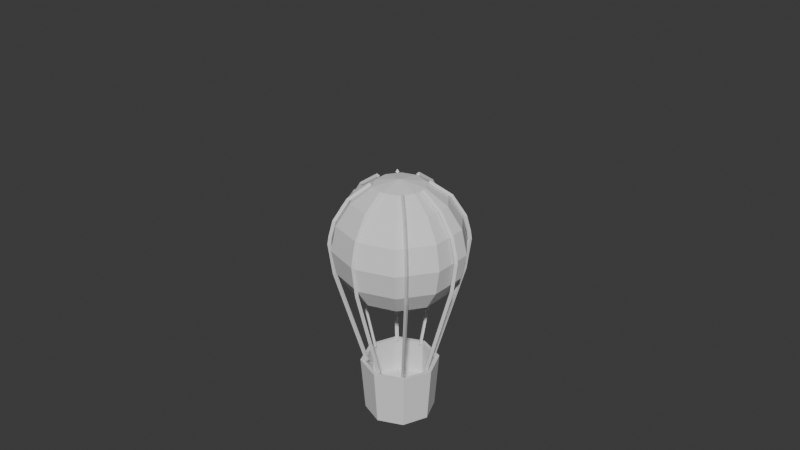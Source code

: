 # Source: blend.blend  (saved by Blender 4.0.36; exported with 4.5.12 LTS)
import bpy
from mathutils import Matrix  # noqa: F401  (used for matrix-valued properties, if any)

bpy.ops.wm.read_factory_settings(use_empty=True)
scene = bpy.context.scene
scene.name = 'Scene'

# ---- collections
col_collection = bpy.data.collections.new('Collection'); scene.collection.children.link(col_collection)

# ---- world
world_world = bpy.data.worlds.new('World'); scene.world = world_world
world_world.use_nodes = True; world_world.node_tree.nodes.clear()
_N = world_world.node_tree.nodes; _L = world_world.node_tree.links
n0 = _N.new('ShaderNodeOutputWorld'); n0.name = 'World Output'; n0.location = (300, 300)
n1 = _N.new('ShaderNodeBackground'); n1.name = 'Background'; n1.location = (10, 300)
n1.inputs[0].default_value = (0.05088, 0.05088, 0.05088, 1.0)
_L.new(n1.outputs[0], n0.inputs[0])
n0.is_active_output = True
world_world.color = (0.05088, 0.05088, 0.05088)
world_world.use_sun_shadow = False
world_world.sun_shadow_jitter_overblur = 0.0

# ---- meshes
me_sphere = bpy.data.meshes.new('Sphere')
me_sphere.from_pydata([(0.0, 0.7071, 0.7071), (0.2249, 0.3096, 0.9239), (0.4156, 0.5721, 0.7071), (0.543, 0.7474, 0.3827), (0.5878, 0.809, 0.0), (0.543, 0.7474, -0.3827), (0.4156, 0.5721, -0.7071), (0.2249, 0.3096, -0.9239), (0.364, 0.1183, 0.9239), (0.6725, 0.2185, 0.7071), (0.8787, 0.2855, 0.3827), (0.9511, 0.309, 0.0), (0.8787, 0.2855, -0.3827), (0.6725, 0.2185, -0.7071), (0.364, 0.1183, -0.9239), (0.364, -0.1183, 0.9239), (0.6725, -0.2185, 0.7071), (0.8787, -0.2855, 0.3827), (0.9511, -0.309, 0.0), (0.8787, -0.2855, -0.3827), (0.6725, -0.2185, -0.7071), (0.364, -0.1183, -0.9239), (0.2249, -0.3096, 0.9239), (0.4156, -0.5721, 0.7071), (0.543, -0.7474, 0.3827), (0.5878, -0.809, 0.0), (0.543, -0.7474, -0.3827), (0.4156, -0.5721, -0.7071), (0.2249, -0.3096, -0.9239), (4.47e-08, -0.3827, 0.9239), (0.0, -0.7071, 0.7071), (8.941e-08, -0.9239, 0.3827), (5.96e-08, -1.0, 0.0), (8.941e-08, -0.9239, -0.3827), (0.0, -0.7071, -0.7071), (4.47e-08, -0.3827, -0.9239), (-0.2249, -0.3096, 0.9239), (-0.4156, -0.5721, 0.7071), (-0.543, -0.7474, 0.3827), (-0.5878, -0.809, 0.0), (-0.543, -0.7474, -0.3827), (-0.4156, -0.5721, -0.7071), (-0.2249, -0.3096, -0.9239), (-0.364, -0.1183, 0.9239), (-0.6725, -0.2185, 0.7071), (-0.8787, -0.2855, 0.3827), (-0.9511, -0.309, 0.0), (-0.8787, -0.2855, -0.3827), (-0.6725, -0.2185, -0.7071), (-0.364, -0.1183, -0.9239), (0.0, 0.0, -1.0), (-0.364, 0.1183, 0.9239), (-0.6725, 0.2185, 0.7071), (-0.8787, 0.2855, 0.3827), (-0.9511, 0.309, 0.0), (-0.8787, 0.2855, -0.3827), (-0.6725, 0.2185, -0.7071), (-0.364, 0.1183, -0.9239), (0.0, 0.0, 1.0), (-0.2249, 0.3096, 0.9239), (-0.4156, 0.5721, 0.7071), (-0.543, 0.7474, 0.3827), (-0.5878, 0.809, 0.0), (-0.543, 0.7474, -0.3827), (-0.4156, 0.5721, -0.7071), (-0.2249, 0.3096, -0.9239), (-4.47e-08, 0.3827, 0.9239), (-1.192e-07, 0.9239, 0.3827), (-8.941e-08, 1.0, 0.0), (-1.192e-07, 0.9239, -0.3827), (2.98e-08, 0.7071, -0.7071), (-4.47e-08, 0.3827, -0.9239)], [], [(71, 70, 6, 7), (69, 68, 4, 5), (67, 0, 2, 3), (66, 58, 1), (50, 71, 7), (70, 69, 5, 6), (68, 67, 3, 4), (0, 66, 1, 2), (3, 2, 9, 10), (1, 58, 8), (50, 7, 14), (6, 5, 12, 13), (4, 3, 10, 11), (2, 1, 8, 9), (7, 6, 13, 14), (5, 4, 11, 12), (50, 14, 21), (13, 12, 19, 20), (11, 10, 17, 18), (9, 8, 15, 16), (14, 13, 20, 21), (12, 11, 18, 19), (10, 9, 16, 17), (8, 58, 15), (16, 15, 22, 23), (21, 20, 27, 28), (19, 18, 25, 26), (17, 16, 23, 24), (15, 58, 22), (50, 21, 28), (20, 19, 26, 27), (18, 17, 24, 25), (28, 27, 34, 35), (26, 25, 32, 33), (24, 23, 30, 31), (22, 58, 29), (50, 28, 35), (27, 26, 33, 34), (25, 24, 31, 32), (23, 22, 29, 30), (29, 58, 36), (50, 35, 42), (34, 33, 40, 41), (32, 31, 38, 39), (30, 29, 36, 37), (35, 34, 41, 42), (33, 32, 39, 40), (31, 30, 37, 38), (41, 40, 47, 48), (39, 38, 45, 46), (37, 36, 43, 44), (42, 41, 48, 49), (40, 39, 46, 47), (38, 37, 44, 45), (36, 58, 43), (50, 42, 49), (49, 48, 56, 57), (47, 46, 54, 55), (45, 44, 52, 53), (43, 58, 51), (50, 49, 57), (48, 47, 55, 56), (46, 45, 53, 54), (44, 43, 51, 52), (55, 54, 62, 63), (53, 52, 60, 61), (51, 58, 59), (50, 57, 65), (56, 55, 63, 64), (54, 53, 61, 62), (52, 51, 59, 60), (57, 56, 64, 65), (50, 65, 71), (64, 63, 69, 70), (62, 61, 67, 68), (60, 59, 66, 0), (65, 64, 70, 71), (63, 62, 68, 69), (61, 60, 0, 67), (59, 58, 66)])
_uv = me_sphere.uv_layers.new(name='UVMap')
_uv.uv.foreach_set('vector', [0.7, 0.125, 0.7, 0.25, 0.6, 0.25, 0.6, 0.125, 0.7, 0.375, 0.7, 0.5, 0.6, 0.5, 0.6, 0.375, 0.7, 0.625, 0.7, 0.75, 0.6, 0.75, 0.6, 0.625, 0.7, 0.875, 0.65, 1.0, 0.6, 0.875, 0.65, 0.0, 0.7, 0.125, 0.6, 0.125, 0.7, 0.25, 0.7, 0.375, 0.6, 0.375, 0.6, 0.25, 0.7, 0.5, 0.7, 0.625, 0.6, 0.625, 0.6, 0.5, 0.7, 0.75, 0.7, 0.875, 0.6, 0.875, 0.6, 0.75, 0.6, 0.625, 0.6, 0.75, 0.5, 0.75, 0.5, 0.625, 0.6, 0.875, 0.55, 1.0, 0.5, 0.875, 0.55, 0.0, 0.6, 0.125, 0.5, 0.125, 0.6, 0.25, 0.6, 0.375, 0.5, 0.375, 0.5, 0.25, 0.6, 0.5, 0.6, 0.625, 0.5, 0.625, 0.5, 0.5, 0.6, 0.75, 0.6, 0.875, 0.5, 0.875, 0.5, 0.75, 0.6, 0.125, 0.6, 0.25, 0.5, 0.25, 0.5, 0.125, 0.6, 0.375, 0.6, 0.5, 0.5, 0.5, 0.5, 0.375, 0.45, 0.0, 0.5, 0.125, 0.4, 0.125, 0.5, 0.25, 0.5, 0.375, 0.4, 0.375, 0.4, 0.25, 0.5, 0.5, 0.5, 0.625, 0.4, 0.625, 0.4, 0.5, 0.5, 0.75, 0.5, 0.875, 0.4, 0.875, 0.4, 0.75, 0.5, 0.125, 0.5, 0.25, 0.4, 0.25, 0.4, 0.125, 0.5, 0.375, 0.5, 0.5, 0.4, 0.5, 0.4, 0.375, 0.5, 0.625, 0.5, 0.75, 0.4, 0.75, 0.4, 0.625, 0.5, 0.875, 0.45, 1.0, 0.4, 0.875, 0.4, 0.75, 0.4, 0.875, 0.3, 0.875, 0.3, 0.75, 0.4, 0.125, 0.4, 0.25, 0.3, 0.25, 0.3, 0.125, 0.4, 0.375, 0.4, 0.5, 0.3, 0.5, 0.3, 0.375, 0.4, 0.625, 0.4, 0.75, 0.3, 0.75, 0.3, 0.625, 0.4, 0.875, 0.35, 1.0, 0.3, 0.875, 0.35, 0.0, 0.4, 0.125, 0.3, 0.125, 0.4, 0.25, 0.4, 0.375, 0.3, 0.375, 0.3, 0.25, 0.4, 0.5, 0.4, 0.625, 0.3, 0.625, 0.3, 0.5, 0.3, 0.125, 0.3, 0.25, 0.2, 0.25, 0.2, 0.125, 0.3, 0.375, 0.3, 0.5, 0.2, 0.5, 0.2, 0.375, 0.3, 0.625, 0.3, 0.75, 0.2, 0.75, 0.2, 0.625, 0.3, 0.875, 0.25, 1.0, 0.2, 0.875, 0.25, 0.0, 0.3, 0.125, 0.2, 0.125, 0.3, 0.25, 0.3, 0.375, 0.2, 0.375, 0.2, 0.25, 0.3, 0.5, 0.3, 0.625, 0.2, 0.625, 0.2, 0.5, 0.3, 0.75, 0.3, 0.875, 0.2, 0.875, 0.2, 0.75, 0.2, 0.875, 0.15, 1.0, 0.1, 0.875, 0.15, 0.0, 0.2, 0.125, 0.1, 0.125, 0.2, 0.25, 0.2, 0.375, 0.1, 0.375, 0.1, 0.25, 0.2, 0.5, 0.2, 0.625, 0.1, 0.625, 0.1, 0.5, 0.2, 0.75, 0.2, 0.875, 0.1, 0.875, 0.1, 0.75, 0.2, 0.125, 0.2, 0.25, 0.1, 0.25, 0.1, 0.125, 0.2, 0.375, 0.2, 0.5, 0.1, 0.5, 0.1, 0.375, 0.2, 0.625, 0.2, 0.75, 0.1, 0.75, 0.1, 0.625, 0.1, 0.25, 0.1, 0.375, 0.0, 0.375, 0.0, 0.25, 0.1, 0.5, 0.1, 0.625, 0.0, 0.625, 0.0, 0.5, 0.1, 0.75, 0.1, 0.875, 0.0, 0.875, 0.0, 0.75, 0.1, 0.125, 0.1, 0.25, 0.0, 0.25, 0.0, 0.125, 0.1, 0.375, 0.1, 0.5, 0.0, 0.5, 0.0, 0.375, 0.1, 0.625, 0.1, 0.75, 0.0, 0.75, 0.0, 0.625, 0.1, 0.875, 0.05, 1.0, 0.0, 0.875, 0.05, 0.0, 0.1, 0.125, 0.0, 0.125, 1.0, 0.125, 1.0, 0.25, 0.9, 0.25, 0.9, 0.125, 1.0, 0.375, 1.0, 0.5, 0.9, 0.5, 0.9, 0.375, 1.0, 0.625, 1.0, 0.75, 0.9, 0.75, 0.9, 0.625, 1.0, 0.875, 0.95, 1.0, 0.9, 0.875, 0.95, 0.0, 1.0, 0.125, 0.9, 0.125, 1.0, 0.25, 1.0, 0.375, 0.9, 0.375, 0.9, 0.25, 1.0, 0.5, 1.0, 0.625, 0.9, 0.625, 0.9, 0.5, 1.0, 0.75, 1.0, 0.875, 0.9, 0.875, 0.9, 0.75, 0.9, 0.375, 0.9, 0.5, 0.8, 0.5, 0.8, 0.375, 0.9, 0.625, 0.9, 0.75, 0.8, 0.75, 0.8, 0.625, 0.9, 0.875, 0.85, 1.0, 0.8, 0.875, 0.85, 0.0, 0.9, 0.125, 0.8, 0.125, 0.9, 0.25, 0.9, 0.375, 0.8, 0.375, 0.8, 0.25, 0.9, 0.5, 0.9, 0.625, 0.8, 0.625, 0.8, 0.5, 0.9, 0.75, 0.9, 0.875, 0.8, 0.875, 0.8, 0.75, 0.9, 0.125, 0.9, 0.25, 0.8, 0.25, 0.8, 0.125, 0.75, 0.0, 0.8, 0.125, 0.7, 0.125, 0.8, 0.25, 0.8, 0.375, 0.7, 0.375, 0.7, 0.25, 0.8, 0.5, 0.8, 0.625, 0.7, 0.625, 0.7, 0.5, 0.8, 0.75, 0.8, 0.875, 0.7, 0.875, 0.7, 0.75, 0.8, 0.125, 0.8, 0.25, 0.7, 0.25, 0.7, 0.125, 0.8, 0.375, 0.8, 0.5, 0.7, 0.5, 0.7, 0.375, 0.8, 0.625, 0.8, 0.75, 0.7, 0.75, 0.7, 0.625, 0.8, 0.875, 0.75, 1.0, 0.7, 0.875])
me_sphere.update()
me_cylinder = bpy.data.meshes.new('Cylinder')
me_cylinder.from_pydata([(-8.429e-08, 32.3, 0.5864), (-8.429e-08, 34.45, 1.0), (0.9239, 30.98, 0.5968), (0.9239, 33.07, 1.0), (8.429e-08, 30.39, 0.6015), (8.429e-08, 32.45, 1.0), (-0.9239, 30.98, 0.5968), (-0.9239, 33.07, 1.0), (0.9239, 32.49, 1.102), (-8.429e-08, 33.83, 1.111), (8.429e-08, 31.89, 1.098), (-0.9239, 32.49, 1.102), (0.9239, 30.4, 1.314), (-8.429e-08, 31.74, 1.323), (8.429e-08, 29.8, 1.31), (-0.9239, 30.4, 1.314), (0.9239, 23.7, 1.589), (-8.429e-08, 24.88, 1.607), (8.429e-08, 23.18, 1.581), (-0.9239, 23.7, 1.589), (0.9239, 13.2, 1.779), (-8.429e-08, 14.11, 1.806), (8.429e-08, 12.79, 1.767), (-0.9239, 13.2, 1.779), (-0.0002324, 17.51, -0.7097), (0.9237, 16.19, -0.6993), (-0.0002323, 15.6, -0.6947), (-0.9241, 16.19, -0.6993), (-8.429e-08, -32.3, 0.5864), (-8.429e-08, -34.45, 1.0), (0.9239, -30.98, 0.5968), (0.9239, -33.07, 1.0), (8.429e-08, -30.39, 0.6015), (8.429e-08, -32.45, 1.0), (-0.9239, -30.98, 0.5968), (-0.9239, -33.07, 1.0), (0.9239, -32.49, 1.102), (-8.429e-08, -33.83, 1.111), (8.429e-08, -31.89, 1.098), (-0.9239, -32.49, 1.102), (0.9239, -30.4, 1.314), (-8.429e-08, -31.74, 1.323), (8.429e-08, -29.8, 1.31), (-0.9239, -30.4, 1.314), (0.9239, -23.7, 1.589), (-8.429e-08, -24.88, 1.607), (8.429e-08, -23.18, 1.581), (-0.9239, -23.7, 1.589), (0.9239, -13.2, 1.779), (-8.429e-08, -14.11, 1.806), (8.429e-08, -12.79, 1.767), (-0.9239, -13.2, 1.779), (-0.0002324, -17.51, -0.7097), (0.9237, -16.19, -0.6993), (-0.0002323, -15.6, -0.6947), (-0.9241, -16.19, -0.6993)], [], [(0, 1, 3, 2), (2, 3, 5, 4), (3, 1, 9, 8), (4, 5, 7, 6), (6, 7, 1, 0), (4, 6, 27, 26), (11, 10, 14, 15), (7, 5, 10, 11), (1, 7, 11, 9), (5, 3, 8, 10), (12, 13, 17, 16), (8, 9, 13, 12), (9, 11, 15, 13), (10, 8, 12, 14), (19, 18, 22, 23), (13, 15, 19, 17), (14, 12, 16, 18), (15, 14, 18, 19), (20, 21, 23, 22), (16, 17, 21, 20), (17, 19, 23, 21), (18, 16, 20, 22), (24, 25, 26, 27), (6, 0, 24, 27), (2, 4, 26, 25), (0, 2, 25, 24), (28, 30, 31, 29), (30, 32, 33, 31), (31, 36, 37, 29), (32, 34, 35, 33), (34, 28, 29, 35), (32, 54, 55, 34), (39, 43, 42, 38), (35, 39, 38, 33), (29, 37, 39, 35), (33, 38, 36, 31), (40, 44, 45, 41), (36, 40, 41, 37), (37, 41, 43, 39), (38, 42, 40, 36), (47, 51, 50, 46), (41, 45, 47, 43), (42, 46, 44, 40), (43, 47, 46, 42), (48, 50, 51, 49), (44, 48, 49, 45), (45, 49, 51, 47), (46, 50, 48, 44), (52, 55, 54, 53), (34, 55, 52, 28), (30, 53, 54, 32), (28, 52, 53, 30)])
_uv = me_cylinder.uv_layers.new(name='UVMap')
_uv.uv.foreach_set('vector', [1.0, 0.5, 1.0, 1.0, 0.75, 1.0, 0.75, 0.5, 0.75, 0.5, 0.75, 1.0, 0.5, 1.0, 0.5, 0.5, 0.75, 1.0, 1.0, 1.0, 1.0, 1.0, 0.75, 1.0, 0.5, 0.5, 0.5, 1.0, 0.25, 1.0, 0.25, 0.5, 0.25, 0.5, 0.25, 1.0, 0.0, 1.0, 0.0, 0.5, 0.5, 0.5, 0.25, 0.5, 0.25, 0.5, 0.5, 0.5, 0.25, 1.0, 0.5, 1.0, 0.5, 1.0, 0.25, 1.0, 0.25, 1.0, 0.5, 1.0, 0.5, 1.0, 0.25, 1.0, 0.0, 1.0, 0.25, 1.0, 0.25, 1.0, 0.0, 1.0, 0.5, 1.0, 0.75, 1.0, 0.75, 1.0, 0.5, 1.0, 0.75, 1.0, 1.0, 1.0, 1.0, 1.0, 0.75, 1.0, 0.75, 1.0, 1.0, 1.0, 1.0, 1.0, 0.75, 1.0, 0.0, 1.0, 0.25, 1.0, 0.25, 1.0, 0.0, 1.0, 0.5, 1.0, 0.75, 1.0, 0.75, 1.0, 0.5, 1.0, 0.25, 1.0, 0.5, 1.0, 0.5, 1.0, 0.25, 1.0, 0.0, 1.0, 0.25, 1.0, 0.25, 1.0, 0.0, 1.0, 0.5, 1.0, 0.75, 1.0, 0.75, 1.0, 0.5, 1.0, 0.25, 1.0, 0.5, 1.0, 0.5, 1.0, 0.25, 1.0, 0.49, 0.25, 0.25, 0.49, 0.01, 0.25, 0.25, 0.01, 0.75, 1.0, 1.0, 1.0, 1.0, 1.0, 0.75, 1.0, 0.0, 1.0, 0.25, 1.0, 0.25, 1.0, 0.0, 1.0, 0.5, 1.0, 0.75, 1.0, 0.75, 1.0, 0.5, 1.0, 0.75, 0.49, 0.99, 0.25, 0.75, 0.01, 0.51, 0.25, 0.25, 0.5, 0.0, 0.5, 0.0, 0.5, 0.25, 0.5, 0.75, 0.5, 0.5, 0.5, 0.5, 0.5, 0.75, 0.5, 1.0, 0.5, 0.75, 0.5, 0.75, 0.5, 1.0, 0.5, 1.0, 0.5, 0.75, 0.5, 0.75, 1.0, 1.0, 1.0, 0.75, 0.5, 0.5, 0.5, 0.5, 1.0, 0.75, 1.0, 0.75, 1.0, 0.75, 1.0, 1.0, 1.0, 1.0, 1.0, 0.5, 0.5, 0.25, 0.5, 0.25, 1.0, 0.5, 1.0, 0.25, 0.5, 0.0, 0.5, 0.0, 1.0, 0.25, 1.0, 0.5, 0.5, 0.5, 0.5, 0.25, 0.5, 0.25, 0.5, 0.25, 1.0, 0.25, 1.0, 0.5, 1.0, 0.5, 1.0, 0.25, 1.0, 0.25, 1.0, 0.5, 1.0, 0.5, 1.0, 0.0, 1.0, 0.0, 1.0, 0.25, 1.0, 0.25, 1.0, 0.5, 1.0, 0.5, 1.0, 0.75, 1.0, 0.75, 1.0, 0.75, 1.0, 0.75, 1.0, 1.0, 1.0, 1.0, 1.0, 0.75, 1.0, 0.75, 1.0, 1.0, 1.0, 1.0, 1.0, 0.0, 1.0, 0.0, 1.0, 0.25, 1.0, 0.25, 1.0, 0.5, 1.0, 0.5, 1.0, 0.75, 1.0, 0.75, 1.0, 0.25, 1.0, 0.25, 1.0, 0.5, 1.0, 0.5, 1.0, 0.0, 1.0, 0.0, 1.0, 0.25, 1.0, 0.25, 1.0, 0.5, 1.0, 0.5, 1.0, 0.75, 1.0, 0.75, 1.0, 0.25, 1.0, 0.25, 1.0, 0.5, 1.0, 0.5, 1.0, 0.49, 0.25, 0.25, 0.01, 0.01, 0.25, 0.25, 0.49, 0.75, 1.0, 0.75, 1.0, 1.0, 1.0, 1.0, 1.0, 0.0, 1.0, 0.0, 1.0, 0.25, 1.0, 0.25, 1.0, 0.5, 1.0, 0.5, 1.0, 0.75, 1.0, 0.75, 1.0, 0.75, 0.49, 0.51, 0.25, 0.75, 0.01, 0.99, 0.25, 0.25, 0.5, 0.25, 0.5, 0.0, 0.5, 0.0, 0.5, 0.75, 0.5, 0.75, 0.5, 0.5, 0.5, 0.5, 0.5, 1.0, 0.5, 1.0, 0.5, 0.75, 0.5, 0.75, 0.5])
me_cylinder.update()
me_circle_001 = bpy.data.meshes.new('Circle.001')
me_circle_001.from_pydata([(0.0, 1.0, -0.7814), (-0.7071, 0.7071, -0.7814), (-1.0, 0.0, -0.7814), (-0.7071, -0.7071, -0.7814), (0.0, -1.0, -0.7814), (0.7071, -0.7071, -0.7814), (1.0, 0.0, -0.7814), (0.7071, 0.7071, -0.7814), (-0.7166, 0.7166, 0.8275), (9.08e-10, 1.013, 0.8275), (-1.013, 0.0, 0.8275), (-0.7166, -0.7166, 0.8275), (9.08e-10, -1.013, 0.8275), (0.7166, -0.7166, 0.8275), (1.013, 0.0, 0.8275), (0.7166, 0.7166, 0.8275), (-0.7933, 0.7933, 0.8275), (9.08e-10, 1.122, 0.8275), (-1.122, 0.0, 0.8275), (-0.7933, -0.7933, 0.8275), (9.08e-10, -1.122, 0.8275), (0.7933, -0.7933, 0.8275), (1.122, 0.0, 0.8275), (0.7933, 0.7933, 0.8275), (-0.7166, 0.7166, -0.2283), (6.324e-09, 1.013, -0.2283), (-1.013, 0.0, -0.2283), (-0.7166, -0.7166, -0.2283), (6.324e-09, -1.013, -0.2283), (0.7166, -0.7166, -0.2283), (1.013, 0.0, -0.2283), (0.7166, 0.7166, -0.2283)], [], [(1, 0, 7, 6, 5, 4, 3, 2), (9, 8, 24, 25), (7, 0, 17, 23), (5, 6, 22, 21), (3, 4, 20, 19), (1, 2, 18, 16), (6, 7, 23, 22), (4, 5, 21, 20), (2, 3, 19, 18), (0, 1, 16, 17), (8, 9, 17, 16), (10, 8, 16, 18), (11, 10, 18, 19), (12, 11, 19, 20), (13, 12, 20, 21), (14, 13, 21, 22), (15, 14, 22, 23), (9, 15, 23, 17), (24, 26, 27, 28, 29, 30, 31, 25), (15, 9, 25, 31), (13, 14, 30, 29), (11, 12, 28, 27), (8, 10, 26, 24), (14, 15, 31, 30), (12, 13, 29, 28), (10, 11, 27, 26)])
_uv = me_circle_001.uv_layers.new(name='UVMap')
_uv.uv.foreach_set('vector', [0.0, 0.0, 0.0, 0.0, 0.0, 0.0, 0.0, 0.0, 0.0, 0.0, 0.0, 0.0, 0.0, 0.0, 0.0, 0.0, 0.0, 0.0, 0.0, 0.0, 0.0, 0.0, 0.0, 0.0, 0.0, 0.0, 0.0, 0.0, 0.0, 0.0, 0.0, 0.0, 0.0, 0.0, 0.0, 0.0, 0.0, 0.0, 0.0, 0.0, 0.0, 0.0, 0.0, 0.0, 0.0, 0.0, 0.0, 0.0, 0.0, 0.0, 0.0, 0.0, 0.0, 0.0, 0.0, 0.0, 0.0, 0.0, 0.0, 0.0, 0.0, 0.0, 0.0, 0.0, 0.0, 0.0, 0.0, 0.0, 0.0, 0.0, 0.0, 0.0, 0.0, 0.0, 0.0, 0.0, 0.0, 0.0, 0.0, 0.0, 0.0, 0.0, 0.0, 0.0, 0.0, 0.0, 0.0, 0.0, 0.0, 0.0, 0.0, 0.0, 0.0, 0.0, 0.0, 0.0, 0.0, 0.0, 0.0, 0.0, 0.0, 0.0, 0.0, 0.0, 0.0, 0.0, 0.0, 0.0, 0.0, 0.0, 0.0, 0.0, 0.0, 0.0, 0.0, 0.0, 0.0, 0.0, 0.0, 0.0, 0.0, 0.0, 0.0, 0.0, 0.0, 0.0, 0.0, 0.0, 0.0, 0.0, 0.0, 0.0, 0.0, 0.0, 0.0, 0.0, 0.0, 0.0, 0.0, 0.0, 0.0, 0.0, 0.0, 0.0, 0.0, 0.0, 0.0, 0.0, 0.0, 0.0, 0.0, 0.0, 0.0, 0.0, 0.0, 0.0, 0.0, 0.0, 0.0, 0.0, 0.0, 0.0, 0.0, 0.0, 0.0, 0.0, 0.0, 0.0, 0.0, 0.0, 0.0, 0.0, 0.0, 0.0, 0.0, 0.0, 0.0, 0.0, 0.0, 0.0, 0.0, 0.0, 0.0, 0.0, 0.0, 0.0, 0.0, 0.0, 0.0, 0.0, 0.0, 0.0, 0.0, 0.0, 0.0, 0.0, 0.0, 0.0, 0.0, 0.0, 0.0, 0.0, 0.0, 0.0, 0.0, 0.0, 0.0, 0.0, 0.0, 0.0, 0.0, 0.0, 0.0, 0.0, 0.0, 0.0, 0.0, 0.0, 0.0, 0.0, 0.0, 0.0, 0.0, 0.0])
me_circle_001.update()
me_cylinder_001 = bpy.data.meshes.new('Cylinder.001')
me_cylinder_001.from_pydata([(-8.429e-08, 32.3, 0.5864), (-8.429e-08, 34.45, 1.0), (0.9239, 30.98, 0.5968), (0.9239, 33.07, 1.0), (8.429e-08, 30.39, 0.6015), (8.429e-08, 32.45, 1.0), (-0.9239, 30.98, 0.5968), (-0.9239, 33.07, 1.0), (0.9239, 32.49, 1.102), (-8.429e-08, 33.83, 1.111), (8.429e-08, 31.89, 1.098), (-0.9239, 32.49, 1.102), (0.9239, 30.4, 1.314), (-8.429e-08, 31.74, 1.323), (8.429e-08, 29.8, 1.31), (-0.9239, 30.4, 1.314), (0.9239, 23.7, 1.589), (-8.429e-08, 24.88, 1.607), (8.429e-08, 23.18, 1.581), (-0.9239, 23.7, 1.589), (0.9239, 13.2, 1.779), (-8.429e-08, 14.11, 1.806), (8.429e-08, 12.79, 1.767), (-0.9239, 13.2, 1.779), (-0.0002324, 17.51, -0.7097), (0.9237, 16.19, -0.6993), (-0.0002323, 15.6, -0.6947), (-0.9241, 16.19, -0.6993), (-8.429e-08, -32.3, 0.5864), (-8.429e-08, -34.45, 1.0), (0.9239, -30.98, 0.5968), (0.9239, -33.07, 1.0), (8.429e-08, -30.39, 0.6015), (8.429e-08, -32.45, 1.0), (-0.9239, -30.98, 0.5968), (-0.9239, -33.07, 1.0), (0.9239, -32.49, 1.102), (-8.429e-08, -33.83, 1.111), (8.429e-08, -31.89, 1.098), (-0.9239, -32.49, 1.102), (0.9239, -30.4, 1.314), (-8.429e-08, -31.74, 1.323), (8.429e-08, -29.8, 1.31), (-0.9239, -30.4, 1.314), (0.9239, -23.7, 1.589), (-8.429e-08, -24.88, 1.607), (8.429e-08, -23.18, 1.581), (-0.9239, -23.7, 1.589), (0.9239, -13.2, 1.779), (-8.429e-08, -14.11, 1.806), (8.429e-08, -12.79, 1.767), (-0.9239, -13.2, 1.779), (-0.0002324, -17.51, -0.7097), (0.9237, -16.19, -0.6993), (-0.0002323, -15.6, -0.6947), (-0.9241, -16.19, -0.6993)], [], [(0, 1, 3, 2), (2, 3, 5, 4), (3, 1, 9, 8), (4, 5, 7, 6), (6, 7, 1, 0), (4, 6, 27, 26), (11, 10, 14, 15), (7, 5, 10, 11), (1, 7, 11, 9), (5, 3, 8, 10), (12, 13, 17, 16), (8, 9, 13, 12), (9, 11, 15, 13), (10, 8, 12, 14), (19, 18, 22, 23), (13, 15, 19, 17), (14, 12, 16, 18), (15, 14, 18, 19), (20, 21, 23, 22), (16, 17, 21, 20), (17, 19, 23, 21), (18, 16, 20, 22), (24, 25, 26, 27), (6, 0, 24, 27), (2, 4, 26, 25), (0, 2, 25, 24), (28, 30, 31, 29), (30, 32, 33, 31), (31, 36, 37, 29), (32, 34, 35, 33), (34, 28, 29, 35), (32, 54, 55, 34), (39, 43, 42, 38), (35, 39, 38, 33), (29, 37, 39, 35), (33, 38, 36, 31), (40, 44, 45, 41), (36, 40, 41, 37), (37, 41, 43, 39), (38, 42, 40, 36), (47, 51, 50, 46), (41, 45, 47, 43), (42, 46, 44, 40), (43, 47, 46, 42), (48, 50, 51, 49), (44, 48, 49, 45), (45, 49, 51, 47), (46, 50, 48, 44), (52, 55, 54, 53), (34, 55, 52, 28), (30, 53, 54, 32), (28, 52, 53, 30)])
_uv = me_cylinder_001.uv_layers.new(name='UVMap')
_uv.uv.foreach_set('vector', [1.0, 0.5, 1.0, 1.0, 0.75, 1.0, 0.75, 0.5, 0.75, 0.5, 0.75, 1.0, 0.5, 1.0, 0.5, 0.5, 0.75, 1.0, 1.0, 1.0, 1.0, 1.0, 0.75, 1.0, 0.5, 0.5, 0.5, 1.0, 0.25, 1.0, 0.25, 0.5, 0.25, 0.5, 0.25, 1.0, 0.0, 1.0, 0.0, 0.5, 0.5, 0.5, 0.25, 0.5, 0.25, 0.5, 0.5, 0.5, 0.25, 1.0, 0.5, 1.0, 0.5, 1.0, 0.25, 1.0, 0.25, 1.0, 0.5, 1.0, 0.5, 1.0, 0.25, 1.0, 0.0, 1.0, 0.25, 1.0, 0.25, 1.0, 0.0, 1.0, 0.5, 1.0, 0.75, 1.0, 0.75, 1.0, 0.5, 1.0, 0.75, 1.0, 1.0, 1.0, 1.0, 1.0, 0.75, 1.0, 0.75, 1.0, 1.0, 1.0, 1.0, 1.0, 0.75, 1.0, 0.0, 1.0, 0.25, 1.0, 0.25, 1.0, 0.0, 1.0, 0.5, 1.0, 0.75, 1.0, 0.75, 1.0, 0.5, 1.0, 0.25, 1.0, 0.5, 1.0, 0.5, 1.0, 0.25, 1.0, 0.0, 1.0, 0.25, 1.0, 0.25, 1.0, 0.0, 1.0, 0.5, 1.0, 0.75, 1.0, 0.75, 1.0, 0.5, 1.0, 0.25, 1.0, 0.5, 1.0, 0.5, 1.0, 0.25, 1.0, 0.49, 0.25, 0.25, 0.49, 0.01, 0.25, 0.25, 0.01, 0.75, 1.0, 1.0, 1.0, 1.0, 1.0, 0.75, 1.0, 0.0, 1.0, 0.25, 1.0, 0.25, 1.0, 0.0, 1.0, 0.5, 1.0, 0.75, 1.0, 0.75, 1.0, 0.5, 1.0, 0.75, 0.49, 0.99, 0.25, 0.75, 0.01, 0.51, 0.25, 0.25, 0.5, 0.0, 0.5, 0.0, 0.5, 0.25, 0.5, 0.75, 0.5, 0.5, 0.5, 0.5, 0.5, 0.75, 0.5, 1.0, 0.5, 0.75, 0.5, 0.75, 0.5, 1.0, 0.5, 1.0, 0.5, 0.75, 0.5, 0.75, 1.0, 1.0, 1.0, 0.75, 0.5, 0.5, 0.5, 0.5, 1.0, 0.75, 1.0, 0.75, 1.0, 0.75, 1.0, 1.0, 1.0, 1.0, 1.0, 0.5, 0.5, 0.25, 0.5, 0.25, 1.0, 0.5, 1.0, 0.25, 0.5, 0.0, 0.5, 0.0, 1.0, 0.25, 1.0, 0.5, 0.5, 0.5, 0.5, 0.25, 0.5, 0.25, 0.5, 0.25, 1.0, 0.25, 1.0, 0.5, 1.0, 0.5, 1.0, 0.25, 1.0, 0.25, 1.0, 0.5, 1.0, 0.5, 1.0, 0.0, 1.0, 0.0, 1.0, 0.25, 1.0, 0.25, 1.0, 0.5, 1.0, 0.5, 1.0, 0.75, 1.0, 0.75, 1.0, 0.75, 1.0, 0.75, 1.0, 1.0, 1.0, 1.0, 1.0, 0.75, 1.0, 0.75, 1.0, 1.0, 1.0, 1.0, 1.0, 0.0, 1.0, 0.0, 1.0, 0.25, 1.0, 0.25, 1.0, 0.5, 1.0, 0.5, 1.0, 0.75, 1.0, 0.75, 1.0, 0.25, 1.0, 0.25, 1.0, 0.5, 1.0, 0.5, 1.0, 0.0, 1.0, 0.0, 1.0, 0.25, 1.0, 0.25, 1.0, 0.5, 1.0, 0.5, 1.0, 0.75, 1.0, 0.75, 1.0, 0.25, 1.0, 0.25, 1.0, 0.5, 1.0, 0.5, 1.0, 0.49, 0.25, 0.25, 0.01, 0.01, 0.25, 0.25, 0.49, 0.75, 1.0, 0.75, 1.0, 1.0, 1.0, 1.0, 1.0, 0.0, 1.0, 0.0, 1.0, 0.25, 1.0, 0.25, 1.0, 0.5, 1.0, 0.5, 1.0, 0.75, 1.0, 0.75, 1.0, 0.75, 0.49, 0.51, 0.25, 0.75, 0.01, 0.99, 0.25, 0.25, 0.5, 0.25, 0.5, 0.0, 0.5, 0.0, 0.5, 0.75, 0.5, 0.75, 0.5, 0.5, 0.5, 0.5, 0.5, 1.0, 0.5, 1.0, 0.5, 0.75, 0.5, 0.75, 0.5])
me_cylinder_001.update()
me_cylinder_002 = bpy.data.meshes.new('Cylinder.002')
me_cylinder_002.from_pydata([(-8.429e-08, 32.3, 0.5864), (-8.429e-08, 34.45, 1.0), (0.9239, 30.98, 0.5968), (0.9239, 33.07, 1.0), (8.429e-08, 30.39, 0.6015), (8.429e-08, 32.45, 1.0), (-0.9239, 30.98, 0.5968), (-0.9239, 33.07, 1.0), (0.9239, 32.49, 1.102), (-8.429e-08, 33.83, 1.111), (8.429e-08, 31.89, 1.098), (-0.9239, 32.49, 1.102), (0.9239, 30.4, 1.314), (-8.429e-08, 31.74, 1.323), (8.429e-08, 29.8, 1.31), (-0.9239, 30.4, 1.314), (0.9239, 23.7, 1.589), (-8.429e-08, 24.88, 1.607), (8.429e-08, 23.18, 1.581), (-0.9239, 23.7, 1.589), (0.9239, 13.2, 1.779), (-8.429e-08, 14.11, 1.806), (8.429e-08, 12.79, 1.767), (-0.9239, 13.2, 1.779), (-0.0002324, 17.51, -0.7097), (0.9237, 16.19, -0.6993), (-0.0002323, 15.6, -0.6947), (-0.9241, 16.19, -0.6993), (-8.429e-08, -32.3, 0.5864), (-8.429e-08, -34.45, 1.0), (0.9239, -30.98, 0.5968), (0.9239, -33.07, 1.0), (8.429e-08, -30.39, 0.6015), (8.429e-08, -32.45, 1.0), (-0.9239, -30.98, 0.5968), (-0.9239, -33.07, 1.0), (0.9239, -32.49, 1.102), (-8.429e-08, -33.83, 1.111), (8.429e-08, -31.89, 1.098), (-0.9239, -32.49, 1.102), (0.9239, -30.4, 1.314), (-8.429e-08, -31.74, 1.323), (8.429e-08, -29.8, 1.31), (-0.9239, -30.4, 1.314), (0.9239, -23.7, 1.589), (-8.429e-08, -24.88, 1.607), (8.429e-08, -23.18, 1.581), (-0.9239, -23.7, 1.589), (0.9239, -13.2, 1.779), (-8.429e-08, -14.11, 1.806), (8.429e-08, -12.79, 1.767), (-0.9239, -13.2, 1.779), (-0.0002324, -17.51, -0.7097), (0.9237, -16.19, -0.6993), (-0.0002323, -15.6, -0.6947), (-0.9241, -16.19, -0.6993)], [], [(0, 1, 3, 2), (2, 3, 5, 4), (3, 1, 9, 8), (4, 5, 7, 6), (6, 7, 1, 0), (4, 6, 27, 26), (11, 10, 14, 15), (7, 5, 10, 11), (1, 7, 11, 9), (5, 3, 8, 10), (12, 13, 17, 16), (8, 9, 13, 12), (9, 11, 15, 13), (10, 8, 12, 14), (19, 18, 22, 23), (13, 15, 19, 17), (14, 12, 16, 18), (15, 14, 18, 19), (20, 21, 23, 22), (16, 17, 21, 20), (17, 19, 23, 21), (18, 16, 20, 22), (24, 25, 26, 27), (6, 0, 24, 27), (2, 4, 26, 25), (0, 2, 25, 24), (28, 30, 31, 29), (30, 32, 33, 31), (31, 36, 37, 29), (32, 34, 35, 33), (34, 28, 29, 35), (32, 54, 55, 34), (39, 43, 42, 38), (35, 39, 38, 33), (29, 37, 39, 35), (33, 38, 36, 31), (40, 44, 45, 41), (36, 40, 41, 37), (37, 41, 43, 39), (38, 42, 40, 36), (47, 51, 50, 46), (41, 45, 47, 43), (42, 46, 44, 40), (43, 47, 46, 42), (48, 50, 51, 49), (44, 48, 49, 45), (45, 49, 51, 47), (46, 50, 48, 44), (52, 55, 54, 53), (34, 55, 52, 28), (30, 53, 54, 32), (28, 52, 53, 30)])
_uv = me_cylinder_002.uv_layers.new(name='UVMap')
_uv.uv.foreach_set('vector', [1.0, 0.5, 1.0, 1.0, 0.75, 1.0, 0.75, 0.5, 0.75, 0.5, 0.75, 1.0, 0.5, 1.0, 0.5, 0.5, 0.75, 1.0, 1.0, 1.0, 1.0, 1.0, 0.75, 1.0, 0.5, 0.5, 0.5, 1.0, 0.25, 1.0, 0.25, 0.5, 0.25, 0.5, 0.25, 1.0, 0.0, 1.0, 0.0, 0.5, 0.5, 0.5, 0.25, 0.5, 0.25, 0.5, 0.5, 0.5, 0.25, 1.0, 0.5, 1.0, 0.5, 1.0, 0.25, 1.0, 0.25, 1.0, 0.5, 1.0, 0.5, 1.0, 0.25, 1.0, 0.0, 1.0, 0.25, 1.0, 0.25, 1.0, 0.0, 1.0, 0.5, 1.0, 0.75, 1.0, 0.75, 1.0, 0.5, 1.0, 0.75, 1.0, 1.0, 1.0, 1.0, 1.0, 0.75, 1.0, 0.75, 1.0, 1.0, 1.0, 1.0, 1.0, 0.75, 1.0, 0.0, 1.0, 0.25, 1.0, 0.25, 1.0, 0.0, 1.0, 0.5, 1.0, 0.75, 1.0, 0.75, 1.0, 0.5, 1.0, 0.25, 1.0, 0.5, 1.0, 0.5, 1.0, 0.25, 1.0, 0.0, 1.0, 0.25, 1.0, 0.25, 1.0, 0.0, 1.0, 0.5, 1.0, 0.75, 1.0, 0.75, 1.0, 0.5, 1.0, 0.25, 1.0, 0.5, 1.0, 0.5, 1.0, 0.25, 1.0, 0.49, 0.25, 0.25, 0.49, 0.01, 0.25, 0.25, 0.01, 0.75, 1.0, 1.0, 1.0, 1.0, 1.0, 0.75, 1.0, 0.0, 1.0, 0.25, 1.0, 0.25, 1.0, 0.0, 1.0, 0.5, 1.0, 0.75, 1.0, 0.75, 1.0, 0.5, 1.0, 0.75, 0.49, 0.99, 0.25, 0.75, 0.01, 0.51, 0.25, 0.25, 0.5, 0.0, 0.5, 0.0, 0.5, 0.25, 0.5, 0.75, 0.5, 0.5, 0.5, 0.5, 0.5, 0.75, 0.5, 1.0, 0.5, 0.75, 0.5, 0.75, 0.5, 1.0, 0.5, 1.0, 0.5, 0.75, 0.5, 0.75, 1.0, 1.0, 1.0, 0.75, 0.5, 0.5, 0.5, 0.5, 1.0, 0.75, 1.0, 0.75, 1.0, 0.75, 1.0, 1.0, 1.0, 1.0, 1.0, 0.5, 0.5, 0.25, 0.5, 0.25, 1.0, 0.5, 1.0, 0.25, 0.5, 0.0, 0.5, 0.0, 1.0, 0.25, 1.0, 0.5, 0.5, 0.5, 0.5, 0.25, 0.5, 0.25, 0.5, 0.25, 1.0, 0.25, 1.0, 0.5, 1.0, 0.5, 1.0, 0.25, 1.0, 0.25, 1.0, 0.5, 1.0, 0.5, 1.0, 0.0, 1.0, 0.0, 1.0, 0.25, 1.0, 0.25, 1.0, 0.5, 1.0, 0.5, 1.0, 0.75, 1.0, 0.75, 1.0, 0.75, 1.0, 0.75, 1.0, 1.0, 1.0, 1.0, 1.0, 0.75, 1.0, 0.75, 1.0, 1.0, 1.0, 1.0, 1.0, 0.0, 1.0, 0.0, 1.0, 0.25, 1.0, 0.25, 1.0, 0.5, 1.0, 0.5, 1.0, 0.75, 1.0, 0.75, 1.0, 0.25, 1.0, 0.25, 1.0, 0.5, 1.0, 0.5, 1.0, 0.0, 1.0, 0.0, 1.0, 0.25, 1.0, 0.25, 1.0, 0.5, 1.0, 0.5, 1.0, 0.75, 1.0, 0.75, 1.0, 0.25, 1.0, 0.25, 1.0, 0.5, 1.0, 0.5, 1.0, 0.49, 0.25, 0.25, 0.01, 0.01, 0.25, 0.25, 0.49, 0.75, 1.0, 0.75, 1.0, 1.0, 1.0, 1.0, 1.0, 0.0, 1.0, 0.0, 1.0, 0.25, 1.0, 0.25, 1.0, 0.5, 1.0, 0.5, 1.0, 0.75, 1.0, 0.75, 1.0, 0.75, 0.49, 0.51, 0.25, 0.75, 0.01, 0.99, 0.25, 0.25, 0.5, 0.25, 0.5, 0.0, 0.5, 0.0, 0.5, 0.75, 0.5, 0.75, 0.5, 0.5, 0.5, 0.5, 0.5, 1.0, 0.5, 1.0, 0.5, 0.75, 0.5, 0.75, 0.5])
me_cylinder_002.update()
me_cylinder_003 = bpy.data.meshes.new('Cylinder.003')
me_cylinder_003.from_pydata([(-8.429e-08, 32.3, 0.5864), (-8.429e-08, 34.45, 1.0), (0.9239, 30.98, 0.5968), (0.9239, 33.07, 1.0), (8.429e-08, 30.39, 0.6015), (8.429e-08, 32.45, 1.0), (-0.9239, 30.98, 0.5968), (-0.9239, 33.07, 1.0), (0.9239, 32.49, 1.102), (-8.429e-08, 33.83, 1.111), (8.429e-08, 31.89, 1.098), (-0.9239, 32.49, 1.102), (0.9239, 30.4, 1.314), (-8.429e-08, 31.74, 1.323), (8.429e-08, 29.8, 1.31), (-0.9239, 30.4, 1.314), (0.9239, 23.7, 1.589), (-8.429e-08, 24.88, 1.607), (8.429e-08, 23.18, 1.581), (-0.9239, 23.7, 1.589), (0.9239, 13.2, 1.779), (-8.429e-08, 14.11, 1.806), (8.429e-08, 12.79, 1.767), (-0.9239, 13.2, 1.779), (-0.0002324, 17.51, -0.7097), (0.9237, 16.19, -0.6993), (-0.0002323, 15.6, -0.6947), (-0.9241, 16.19, -0.6993), (-8.429e-08, -32.3, 0.5864), (-8.429e-08, -34.45, 1.0), (0.9239, -30.98, 0.5968), (0.9239, -33.07, 1.0), (8.429e-08, -30.39, 0.6015), (8.429e-08, -32.45, 1.0), (-0.9239, -30.98, 0.5968), (-0.9239, -33.07, 1.0), (0.9239, -32.49, 1.102), (-8.429e-08, -33.83, 1.111), (8.429e-08, -31.89, 1.098), (-0.9239, -32.49, 1.102), (0.9239, -30.4, 1.314), (-8.429e-08, -31.74, 1.323), (8.429e-08, -29.8, 1.31), (-0.9239, -30.4, 1.314), (0.9239, -23.7, 1.589), (-8.429e-08, -24.88, 1.607), (8.429e-08, -23.18, 1.581), (-0.9239, -23.7, 1.589), (0.9239, -13.2, 1.779), (-8.429e-08, -14.11, 1.806), (8.429e-08, -12.79, 1.767), (-0.9239, -13.2, 1.779), (-0.0002324, -17.51, -0.7097), (0.9237, -16.19, -0.6993), (-0.0002323, -15.6, -0.6947), (-0.9241, -16.19, -0.6993)], [], [(0, 1, 3, 2), (2, 3, 5, 4), (3, 1, 9, 8), (4, 5, 7, 6), (6, 7, 1, 0), (4, 6, 27, 26), (11, 10, 14, 15), (7, 5, 10, 11), (1, 7, 11, 9), (5, 3, 8, 10), (12, 13, 17, 16), (8, 9, 13, 12), (9, 11, 15, 13), (10, 8, 12, 14), (19, 18, 22, 23), (13, 15, 19, 17), (14, 12, 16, 18), (15, 14, 18, 19), (20, 21, 23, 22), (16, 17, 21, 20), (17, 19, 23, 21), (18, 16, 20, 22), (24, 25, 26, 27), (6, 0, 24, 27), (2, 4, 26, 25), (0, 2, 25, 24), (28, 30, 31, 29), (30, 32, 33, 31), (31, 36, 37, 29), (32, 34, 35, 33), (34, 28, 29, 35), (32, 54, 55, 34), (39, 43, 42, 38), (35, 39, 38, 33), (29, 37, 39, 35), (33, 38, 36, 31), (40, 44, 45, 41), (36, 40, 41, 37), (37, 41, 43, 39), (38, 42, 40, 36), (47, 51, 50, 46), (41, 45, 47, 43), (42, 46, 44, 40), (43, 47, 46, 42), (48, 50, 51, 49), (44, 48, 49, 45), (45, 49, 51, 47), (46, 50, 48, 44), (52, 55, 54, 53), (34, 55, 52, 28), (30, 53, 54, 32), (28, 52, 53, 30)])
_uv = me_cylinder_003.uv_layers.new(name='UVMap')
_uv.uv.foreach_set('vector', [1.0, 0.5, 1.0, 1.0, 0.75, 1.0, 0.75, 0.5, 0.75, 0.5, 0.75, 1.0, 0.5, 1.0, 0.5, 0.5, 0.75, 1.0, 1.0, 1.0, 1.0, 1.0, 0.75, 1.0, 0.5, 0.5, 0.5, 1.0, 0.25, 1.0, 0.25, 0.5, 0.25, 0.5, 0.25, 1.0, 0.0, 1.0, 0.0, 0.5, 0.5, 0.5, 0.25, 0.5, 0.25, 0.5, 0.5, 0.5, 0.25, 1.0, 0.5, 1.0, 0.5, 1.0, 0.25, 1.0, 0.25, 1.0, 0.5, 1.0, 0.5, 1.0, 0.25, 1.0, 0.0, 1.0, 0.25, 1.0, 0.25, 1.0, 0.0, 1.0, 0.5, 1.0, 0.75, 1.0, 0.75, 1.0, 0.5, 1.0, 0.75, 1.0, 1.0, 1.0, 1.0, 1.0, 0.75, 1.0, 0.75, 1.0, 1.0, 1.0, 1.0, 1.0, 0.75, 1.0, 0.0, 1.0, 0.25, 1.0, 0.25, 1.0, 0.0, 1.0, 0.5, 1.0, 0.75, 1.0, 0.75, 1.0, 0.5, 1.0, 0.25, 1.0, 0.5, 1.0, 0.5, 1.0, 0.25, 1.0, 0.0, 1.0, 0.25, 1.0, 0.25, 1.0, 0.0, 1.0, 0.5, 1.0, 0.75, 1.0, 0.75, 1.0, 0.5, 1.0, 0.25, 1.0, 0.5, 1.0, 0.5, 1.0, 0.25, 1.0, 0.49, 0.25, 0.25, 0.49, 0.01, 0.25, 0.25, 0.01, 0.75, 1.0, 1.0, 1.0, 1.0, 1.0, 0.75, 1.0, 0.0, 1.0, 0.25, 1.0, 0.25, 1.0, 0.0, 1.0, 0.5, 1.0, 0.75, 1.0, 0.75, 1.0, 0.5, 1.0, 0.75, 0.49, 0.99, 0.25, 0.75, 0.01, 0.51, 0.25, 0.25, 0.5, 0.0, 0.5, 0.0, 0.5, 0.25, 0.5, 0.75, 0.5, 0.5, 0.5, 0.5, 0.5, 0.75, 0.5, 1.0, 0.5, 0.75, 0.5, 0.75, 0.5, 1.0, 0.5, 1.0, 0.5, 0.75, 0.5, 0.75, 1.0, 1.0, 1.0, 0.75, 0.5, 0.5, 0.5, 0.5, 1.0, 0.75, 1.0, 0.75, 1.0, 0.75, 1.0, 1.0, 1.0, 1.0, 1.0, 0.5, 0.5, 0.25, 0.5, 0.25, 1.0, 0.5, 1.0, 0.25, 0.5, 0.0, 0.5, 0.0, 1.0, 0.25, 1.0, 0.5, 0.5, 0.5, 0.5, 0.25, 0.5, 0.25, 0.5, 0.25, 1.0, 0.25, 1.0, 0.5, 1.0, 0.5, 1.0, 0.25, 1.0, 0.25, 1.0, 0.5, 1.0, 0.5, 1.0, 0.0, 1.0, 0.0, 1.0, 0.25, 1.0, 0.25, 1.0, 0.5, 1.0, 0.5, 1.0, 0.75, 1.0, 0.75, 1.0, 0.75, 1.0, 0.75, 1.0, 1.0, 1.0, 1.0, 1.0, 0.75, 1.0, 0.75, 1.0, 1.0, 1.0, 1.0, 1.0, 0.0, 1.0, 0.0, 1.0, 0.25, 1.0, 0.25, 1.0, 0.5, 1.0, 0.5, 1.0, 0.75, 1.0, 0.75, 1.0, 0.25, 1.0, 0.25, 1.0, 0.5, 1.0, 0.5, 1.0, 0.0, 1.0, 0.0, 1.0, 0.25, 1.0, 0.25, 1.0, 0.5, 1.0, 0.5, 1.0, 0.75, 1.0, 0.75, 1.0, 0.25, 1.0, 0.25, 1.0, 0.5, 1.0, 0.5, 1.0, 0.49, 0.25, 0.25, 0.01, 0.01, 0.25, 0.25, 0.49, 0.75, 1.0, 0.75, 1.0, 1.0, 1.0, 1.0, 1.0, 0.0, 1.0, 0.0, 1.0, 0.25, 1.0, 0.25, 1.0, 0.5, 1.0, 0.5, 1.0, 0.75, 1.0, 0.75, 1.0, 0.75, 0.49, 0.51, 0.25, 0.75, 0.01, 0.99, 0.25, 0.25, 0.5, 0.25, 0.5, 0.0, 0.5, 0.0, 0.5, 0.75, 0.5, 0.75, 0.5, 0.5, 0.5, 0.5, 0.5, 1.0, 0.5, 1.0, 0.5, 0.75, 0.5, 0.75, 0.5])
me_cylinder_003.update()

# ---- curves / text
cu_circle = bpy.data.curves.new('Circle', 'CURVE')
cu_circle.dimensions = '3D'
_sp = cu_circle.splines.new('POLY'); _sp.points.add(7)
_sp.points.foreach_set('co', [0.0, 1.0, 0.0, 0.0, 0.7071, 0.7071, 0.0, 0.0, 1.0, 0.0, 0.0, 0.0, 0.7071, -0.7071, 0.0, 0.0, 0.0, -1.0, 0.0, 0.0, -0.7071, -0.7071, 0.0, 0.0, -1.0, 0.0, 0.0, 0.0, -0.7071, 0.7071, 0.0, 0.0])
_sp.order_v = 0
_sp.resolution_v = 0
_sp.use_cyclic_u = True
_sp.use_endpoint_u = True
_sp.use_smooth = False
cu_circle.fill_mode = 'FULL'

# ---- objects
ob_sphere = bpy.data.objects.new('Sphere', me_sphere)
ob_cylinder = bpy.data.objects.new('Cylinder', me_cylinder)
ob_circle = bpy.data.objects.new('Circle', cu_circle)
ob_circle_001 = bpy.data.objects.new('Circle.001', me_circle_001)
ob_cylinder_001 = bpy.data.objects.new('Cylinder.001', me_cylinder_001)
ob_cylinder_002 = bpy.data.objects.new('Cylinder.002', me_cylinder_002)
ob_cylinder_003 = bpy.data.objects.new('Cylinder.003', me_cylinder_003)

# ---- transforms, parenting, visibility, modifiers, constraints
ob_sphere.location = (0.0, 0.0, 2.146)
ob_sphere.scale = (0.7636, 0.7636, 0.7636)
ob_cylinder.location = (0.0, 0.0, 1.272)
ob_cylinder.scale = (0.02283, 0.02283, 0.89)
ob_circle.location = (0.0, 0.0, 3.72)
ob_circle_001.location = (0.0, 0.0, 0.3229)
ob_circle_001.scale = (0.4044, 0.4044, 0.4044)
ob_cylinder_001.location = (0.0, 0.0, 1.272)
ob_cylinder_001.rotation_euler = (0.0, -0.0, 1.571)
ob_cylinder_001.scale = (0.02283, 0.02283, 0.89)
ob_cylinder_002.location = (0.0, 0.0, 1.272)
ob_cylinder_002.rotation_euler = (0.0, -0.0, 2.356)
ob_cylinder_002.scale = (0.02283, 0.02283, 0.89)
ob_cylinder_003.location = (0.0, 0.0, 1.272)
ob_cylinder_003.rotation_euler = (0.0, -0.0, 0.7854)
ob_cylinder_003.scale = (0.02283, 0.02283, 0.89)

# ---- collection membership
col_collection.objects.link(ob_sphere)
col_collection.objects.link(ob_cylinder)
col_collection.objects.link(ob_circle)
col_collection.objects.link(ob_circle_001)
col_collection.objects.link(ob_cylinder_001)
col_collection.objects.link(ob_cylinder_002)
col_collection.objects.link(ob_cylinder_003)

# ---- scene / render settings (as saved in the file)
scene.frame_start = 1; scene.frame_end = 250; scene.frame_set(1)
scene.render.engine = 'BLENDER_EEVEE_NEXT'
scene.cycles.sampling_pattern = 'TABULATED_SOBOL'
bpy.context.view_layer.update()

# ---- added for rendering (the .blend has no active camera and no usable light): camera, sun
cam_auto = bpy.data.cameras.new('AutoCamera')
cam_auto.lens = 50.0
cam_auto.sensor_width = 36.0
cam_auto.clip_end = 1000.0
ob_auto_camera = bpy.data.objects.new('AutoCamera', cam_auto)
scene.collection.objects.link(ob_auto_camera)
ob_auto_camera.location = (6.81245, -8.17494, 7.8134)
ob_auto_camera.rotation_euler = (1.09748, -7.21219e-08, 0.694738)
scene.camera = ob_auto_camera
light_auto_sun = bpy.data.lights.new('AutoSun', 'SUN')
light_auto_sun.energy = 3.0
light_auto_sun.angle = 0.0523599
ob_auto_sun = bpy.data.objects.new('AutoSun', light_auto_sun)
scene.collection.objects.link(ob_auto_sun)
ob_auto_sun.rotation_euler = (0.872665, 0.174533, 0.523599)
bpy.context.view_layer.update()
